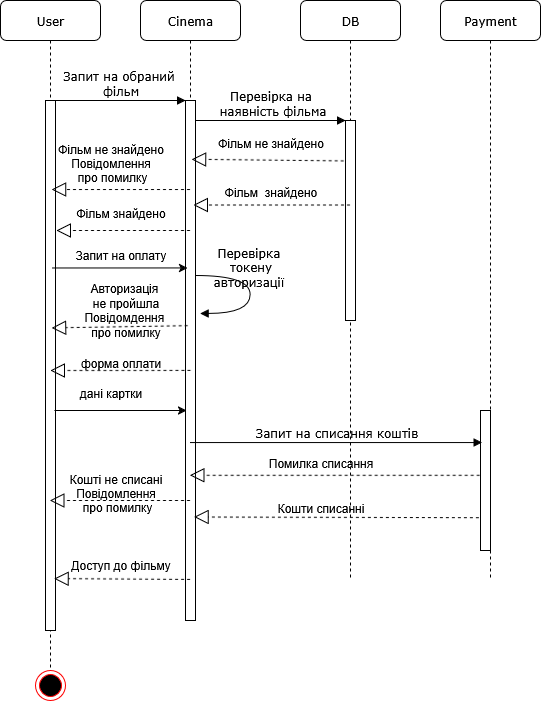

The diagram above was exported from draw.io. Its source (the exported page's mxGraphModel, read from the mxfile embedded in the PNG):
<mxGraphModel dx="1071" dy="496" grid="1" gridSize="10" guides="1" tooltips="1" connect="1" arrows="1" fold="1" page="1" pageScale="1" pageWidth="1100" pageHeight="850" background="none" math="0" shadow="0">
  <root>
    <mxCell id="0" />
    <mxCell id="1" parent="0" />
    <mxCell id="7baba1c4bc27f4b0-2" value="Cinema" style="shape=umlLifeline;perimeter=lifelinePerimeter;whiteSpace=wrap;html=1;container=1;collapsible=0;recursiveResize=0;outlineConnect=0;rounded=1;shadow=0;comic=0;labelBackgroundColor=none;strokeWidth=1;fontFamily=Verdana;fontSize=12;align=center;" parent="1" vertex="1">
      <mxGeometry x="240" y="80" width="100" height="620" as="geometry" />
    </mxCell>
    <mxCell id="7baba1c4bc27f4b0-10" value="" style="html=1;points=[];perimeter=orthogonalPerimeter;rounded=0;shadow=0;comic=0;labelBackgroundColor=none;strokeWidth=1;fontFamily=Verdana;fontSize=12;align=center;" parent="7baba1c4bc27f4b0-2" vertex="1">
      <mxGeometry x="45" y="100" width="10" height="520" as="geometry" />
    </mxCell>
    <mxCell id="7baba1c4bc27f4b0-35" value="&lt;div&gt;Перевірка&amp;nbsp;&lt;/div&gt;&lt;div&gt;токену&lt;/div&gt;&lt;div&gt;авторизації&amp;nbsp;&lt;/div&gt;" style="html=1;verticalAlign=bottom;endArrow=block;labelBackgroundColor=none;fontFamily=Verdana;fontSize=12;elbow=vertical;edgeStyle=orthogonalEdgeStyle;curved=1;entryX=1;entryY=0.286;entryPerimeter=0;exitX=1.038;exitY=0.345;exitPerimeter=0;" parent="7baba1c4bc27f4b0-2" edge="1">
      <mxGeometry relative="1" as="geometry">
        <mxPoint x="55.000000000000114" y="275" as="sourcePoint" />
        <mxPoint x="59.620000000000005" y="312.91999999999996" as="targetPoint" />
        <Array as="points">
          <mxPoint x="109.62" y="274.9" />
          <mxPoint x="109.62" y="312.9" />
        </Array>
      </mxGeometry>
    </mxCell>
    <mxCell id="oT4JcWXS5MAtGmNAxWjO-25" value="&lt;div&gt;Авторизація&amp;nbsp;&lt;/div&gt;&lt;div&gt;не пройшла&lt;/div&gt;&lt;div&gt;Повідомдення&amp;nbsp;&lt;/div&gt;&lt;div&gt;про помилку&lt;/div&gt;" style="text;html=1;align=center;verticalAlign=middle;resizable=0;points=[];autosize=1;strokeColor=none;fillColor=none;" parent="7baba1c4bc27f4b0-2" vertex="1">
      <mxGeometry x="-70" y="275" width="110" height="70" as="geometry" />
    </mxCell>
    <mxCell id="oT4JcWXS5MAtGmNAxWjO-42" value="&lt;div&gt;Кошті не списані&lt;/div&gt;&lt;div&gt;Повідомлення&lt;/div&gt;&lt;div&gt;&amp;nbsp;про помилку&lt;/div&gt;" style="text;html=1;align=center;verticalAlign=middle;resizable=0;points=[];autosize=1;strokeColor=none;fillColor=none;" parent="7baba1c4bc27f4b0-2" vertex="1">
      <mxGeometry x="-85" y="463" width="120" height="60" as="geometry" />
    </mxCell>
    <mxCell id="7baba1c4bc27f4b0-3" value="DB" style="shape=umlLifeline;perimeter=lifelinePerimeter;whiteSpace=wrap;html=1;container=1;collapsible=0;recursiveResize=0;outlineConnect=0;rounded=1;shadow=0;comic=0;labelBackgroundColor=none;strokeWidth=1;fontFamily=Verdana;fontSize=12;align=center;" parent="1" vertex="1">
      <mxGeometry x="400" y="80" width="100" height="580" as="geometry" />
    </mxCell>
    <mxCell id="7baba1c4bc27f4b0-13" value="" style="html=1;points=[];perimeter=orthogonalPerimeter;rounded=0;shadow=0;comic=0;labelBackgroundColor=none;strokeWidth=1;fontFamily=Verdana;fontSize=12;align=center;" parent="7baba1c4bc27f4b0-3" vertex="1">
      <mxGeometry x="45" y="120" width="10" height="200" as="geometry" />
    </mxCell>
    <mxCell id="oT4JcWXS5MAtGmNAxWjO-45" value="Кошти списанні" style="text;html=1;align=center;verticalAlign=middle;resizable=0;points=[];autosize=1;strokeColor=none;fillColor=none;" parent="7baba1c4bc27f4b0-3" vertex="1">
      <mxGeometry x="-35" y="493" width="110" height="30" as="geometry" />
    </mxCell>
    <mxCell id="7baba1c4bc27f4b0-4" value="Payment" style="shape=umlLifeline;perimeter=lifelinePerimeter;whiteSpace=wrap;html=1;container=1;collapsible=0;recursiveResize=0;outlineConnect=0;rounded=1;shadow=0;comic=0;labelBackgroundColor=none;strokeWidth=1;fontFamily=Verdana;fontSize=12;align=center;" parent="1" vertex="1">
      <mxGeometry x="540" y="80" width="100" height="580" as="geometry" />
    </mxCell>
    <mxCell id="7baba1c4bc27f4b0-22" value="" style="html=1;points=[];perimeter=orthogonalPerimeter;rounded=0;shadow=0;comic=0;labelBackgroundColor=none;strokeWidth=1;fontFamily=Verdana;fontSize=12;align=center;" parent="7baba1c4bc27f4b0-4" vertex="1">
      <mxGeometry x="40" y="410" width="10" height="140" as="geometry" />
    </mxCell>
    <mxCell id="7baba1c4bc27f4b0-8" value="User" style="shape=umlLifeline;perimeter=lifelinePerimeter;whiteSpace=wrap;html=1;container=1;collapsible=0;recursiveResize=0;outlineConnect=0;rounded=1;shadow=0;comic=0;labelBackgroundColor=none;strokeWidth=1;fontFamily=Verdana;fontSize=12;align=center;" parent="1" vertex="1">
      <mxGeometry x="100" y="80" width="100" height="670" as="geometry" />
    </mxCell>
    <mxCell id="7baba1c4bc27f4b0-9" value="" style="html=1;points=[];perimeter=orthogonalPerimeter;rounded=0;shadow=0;comic=0;labelBackgroundColor=none;strokeWidth=1;fontFamily=Verdana;fontSize=12;align=center;" parent="7baba1c4bc27f4b0-8" vertex="1">
      <mxGeometry x="45" y="100" width="10" height="530" as="geometry" />
    </mxCell>
    <mxCell id="7baba1c4bc27f4b0-23" value="Запит на списання коштів" style="html=1;verticalAlign=bottom;endArrow=block;entryX=0.16;entryY=0.229;labelBackgroundColor=none;fontFamily=Verdana;fontSize=12;entryDx=0;entryDy=0;entryPerimeter=0;" parent="1" source="7baba1c4bc27f4b0-2" target="7baba1c4bc27f4b0-22" edge="1">
      <mxGeometry relative="1" as="geometry">
        <mxPoint x="291" y="517" as="sourcePoint" />
        <mxPoint x="580" y="570.0000000000001" as="targetPoint" />
        <Array as="points" />
      </mxGeometry>
    </mxCell>
    <mxCell id="7baba1c4bc27f4b0-11" value="&lt;div&gt;Запит на обраний&amp;nbsp;&lt;/div&gt;&lt;div&gt;фільм&lt;/div&gt;" style="html=1;verticalAlign=bottom;endArrow=block;entryX=0;entryY=0;labelBackgroundColor=none;fontFamily=Verdana;fontSize=12;edgeStyle=elbowEdgeStyle;elbow=vertical;" parent="1" source="7baba1c4bc27f4b0-9" target="7baba1c4bc27f4b0-10" edge="1">
      <mxGeometry relative="1" as="geometry">
        <mxPoint x="220" y="190" as="sourcePoint" />
      </mxGeometry>
    </mxCell>
    <mxCell id="7baba1c4bc27f4b0-14" value="&lt;div&gt;Перевірка на&lt;/div&gt;&lt;div&gt;&amp;nbsp;наявність фільма&lt;/div&gt;" style="html=1;verticalAlign=bottom;endArrow=block;entryX=0;entryY=0;labelBackgroundColor=none;fontFamily=Verdana;fontSize=12;edgeStyle=elbowEdgeStyle;elbow=vertical;" parent="1" source="7baba1c4bc27f4b0-10" target="7baba1c4bc27f4b0-13" edge="1">
      <mxGeometry relative="1" as="geometry">
        <mxPoint x="370" y="200" as="sourcePoint" />
      </mxGeometry>
    </mxCell>
    <mxCell id="oT4JcWXS5MAtGmNAxWjO-2" value="Фільм не знайдено" style="text;html=1;align=center;verticalAlign=middle;resizable=0;points=[];autosize=1;strokeColor=none;fillColor=none;" parent="1" vertex="1">
      <mxGeometry x="305" y="208" width="130" height="30" as="geometry" />
    </mxCell>
    <mxCell id="oT4JcWXS5MAtGmNAxWjO-4" value="&lt;div&gt;Фільм не знайдено&lt;/div&gt;&lt;div&gt;Повідомлення&lt;/div&gt;&lt;div&gt;&amp;nbsp;про помилку&lt;/div&gt;" style="text;html=1;align=center;verticalAlign=middle;resizable=0;points=[];autosize=1;strokeColor=none;fillColor=none;" parent="1" vertex="1">
      <mxGeometry x="145" y="213" width="130" height="60" as="geometry" />
    </mxCell>
    <mxCell id="oT4JcWXS5MAtGmNAxWjO-14" value="Фільм&amp;nbsp; знайдено" style="text;html=1;align=center;verticalAlign=middle;resizable=0;points=[];autosize=1;strokeColor=none;fillColor=none;" parent="1" vertex="1">
      <mxGeometry x="310" y="257" width="120" height="30" as="geometry" />
    </mxCell>
    <mxCell id="oT4JcWXS5MAtGmNAxWjO-17" value="Фільм знайдено" style="text;html=1;align=center;verticalAlign=middle;resizable=0;points=[];autosize=1;strokeColor=none;fillColor=none;" parent="1" vertex="1">
      <mxGeometry x="165" y="278" width="110" height="30" as="geometry" />
    </mxCell>
    <mxCell id="oT4JcWXS5MAtGmNAxWjO-18" value="" style="endArrow=classic;html=1;rounded=0;exitX=0.7;exitY=0.316;exitDx=0;exitDy=0;exitPerimeter=0;entryX=0.22;entryY=0.322;entryDx=0;entryDy=0;entryPerimeter=0;" parent="1" source="7baba1c4bc27f4b0-9" target="7baba1c4bc27f4b0-10" edge="1">
      <mxGeometry width="50" height="50" relative="1" as="geometry">
        <mxPoint x="160" y="350" as="sourcePoint" />
        <mxPoint x="280" y="350" as="targetPoint" />
      </mxGeometry>
    </mxCell>
    <mxCell id="oT4JcWXS5MAtGmNAxWjO-19" value="Запит на оплату" style="text;html=1;align=center;verticalAlign=middle;resizable=0;points=[];autosize=1;strokeColor=none;fillColor=none;" parent="1" vertex="1">
      <mxGeometry x="165" y="320" width="110" height="30" as="geometry" />
    </mxCell>
    <mxCell id="oT4JcWXS5MAtGmNAxWjO-23" value="" style="endArrow=classic;html=1;rounded=0;entryX=-0.34;entryY=0.705;entryDx=0;entryDy=0;entryPerimeter=0;" parent="1" edge="1">
      <mxGeometry width="50" height="50" relative="1" as="geometry">
        <mxPoint x="153.95" y="490" as="sourcePoint" />
        <mxPoint x="286.0499999999999" y="490" as="targetPoint" />
      </mxGeometry>
    </mxCell>
    <mxCell id="oT4JcWXS5MAtGmNAxWjO-30" value="форма оплати" style="text;html=1;align=center;verticalAlign=middle;resizable=0;points=[];autosize=1;strokeColor=none;fillColor=none;" parent="1" vertex="1">
      <mxGeometry x="170" y="428" width="100" height="30" as="geometry" />
    </mxCell>
    <mxCell id="oT4JcWXS5MAtGmNAxWjO-31" value="дані картки" style="text;html=1;align=center;verticalAlign=middle;resizable=0;points=[];autosize=1;strokeColor=none;fillColor=none;" parent="1" vertex="1">
      <mxGeometry x="165" y="458" width="90" height="30" as="geometry" />
    </mxCell>
    <mxCell id="oT4JcWXS5MAtGmNAxWjO-32" value="" style="endArrow=block;dashed=1;endFill=0;endSize=12;html=1;rounded=0;entryX=0.62;entryY=0.113;entryDx=0;entryDy=0;entryPerimeter=0;exitX=-0.18;exitY=0.202;exitDx=0;exitDy=0;exitPerimeter=0;" parent="1" source="7baba1c4bc27f4b0-13" target="7baba1c4bc27f4b0-10" edge="1">
      <mxGeometry width="160" relative="1" as="geometry">
        <mxPoint x="460" y="430" as="sourcePoint" />
        <mxPoint x="620" y="430" as="targetPoint" />
      </mxGeometry>
    </mxCell>
    <mxCell id="oT4JcWXS5MAtGmNAxWjO-33" value="" style="endArrow=block;dashed=1;endFill=0;endSize=12;html=1;rounded=0;entryX=0.78;entryY=0.251;entryDx=0;entryDy=0;entryPerimeter=0;" parent="1" edge="1">
      <mxGeometry width="160" relative="1" as="geometry">
        <mxPoint x="449.5" y="284.52" as="sourcePoint" />
        <mxPoint x="292.79999999999995" y="284.52" as="targetPoint" />
      </mxGeometry>
    </mxCell>
    <mxCell id="oT4JcWXS5MAtGmNAxWjO-34" value="" style="endArrow=block;dashed=1;endFill=0;endSize=12;html=1;rounded=0;entryX=0.62;entryY=0.168;entryDx=0;entryDy=0;entryPerimeter=0;" parent="1" source="7baba1c4bc27f4b0-2" target="7baba1c4bc27f4b0-9" edge="1">
      <mxGeometry width="160" relative="1" as="geometry">
        <mxPoint x="280" y="254" as="sourcePoint" />
        <mxPoint x="620" y="430" as="targetPoint" />
      </mxGeometry>
    </mxCell>
    <mxCell id="oT4JcWXS5MAtGmNAxWjO-35" value="" style="endArrow=block;dashed=1;endFill=0;endSize=12;html=1;rounded=0;" parent="1" source="7baba1c4bc27f4b0-2" edge="1">
      <mxGeometry width="160" relative="1" as="geometry">
        <mxPoint x="460" y="430" as="sourcePoint" />
        <mxPoint x="156" y="310" as="targetPoint" />
        <Array as="points">
          <mxPoint x="230" y="310" />
        </Array>
      </mxGeometry>
    </mxCell>
    <mxCell id="oT4JcWXS5MAtGmNAxWjO-36" value="" style="endArrow=block;dashed=1;endFill=0;endSize=12;html=1;rounded=0;exitX=0.5;exitY=0.519;exitDx=0;exitDy=0;exitPerimeter=0;" parent="1" source="7baba1c4bc27f4b0-10" edge="1">
      <mxGeometry width="160" relative="1" as="geometry">
        <mxPoint x="280" y="450" as="sourcePoint" />
        <mxPoint x="150" y="450" as="targetPoint" />
        <Array as="points">
          <mxPoint x="250" y="450" />
        </Array>
      </mxGeometry>
    </mxCell>
    <mxCell id="oT4JcWXS5MAtGmNAxWjO-38" value="" style="ellipse;html=1;shape=endState;fillColor=#000000;strokeColor=#ff0000;" parent="1" vertex="1">
      <mxGeometry x="135" y="750" width="30" height="30" as="geometry" />
    </mxCell>
    <mxCell id="oT4JcWXS5MAtGmNAxWjO-39" value="" style="endArrow=block;dashed=1;endFill=0;endSize=12;html=1;rounded=0;exitX=-0.08;exitY=0.463;exitDx=0;exitDy=0;exitPerimeter=0;" parent="1" source="7baba1c4bc27f4b0-22" target="7baba1c4bc27f4b0-2" edge="1">
      <mxGeometry width="160" relative="1" as="geometry">
        <mxPoint x="460" y="470" as="sourcePoint" />
        <mxPoint x="610" y="470" as="targetPoint" />
      </mxGeometry>
    </mxCell>
    <mxCell id="oT4JcWXS5MAtGmNAxWjO-40" value="Помилка списання" style="text;html=1;align=center;verticalAlign=middle;resizable=0;points=[];autosize=1;strokeColor=none;fillColor=none;" parent="1" vertex="1">
      <mxGeometry x="355" y="528" width="130" height="30" as="geometry" />
    </mxCell>
    <mxCell id="oT4JcWXS5MAtGmNAxWjO-41" value="" style="endArrow=block;dashed=1;endFill=0;endSize=12;html=1;rounded=0;" parent="1" source="7baba1c4bc27f4b0-2" target="7baba1c4bc27f4b0-8" edge="1">
      <mxGeometry width="160" relative="1" as="geometry">
        <mxPoint x="460" y="470" as="sourcePoint" />
        <mxPoint x="620" y="470" as="targetPoint" />
        <Array as="points">
          <mxPoint x="230" y="580" />
        </Array>
      </mxGeometry>
    </mxCell>
    <mxCell id="oT4JcWXS5MAtGmNAxWjO-37" value="" style="endArrow=block;dashed=1;endFill=0;endSize=12;html=1;rounded=0;exitX=0.22;exitY=0.433;exitDx=0;exitDy=0;exitPerimeter=0;entryX=0.62;entryY=0.429;entryDx=0;entryDy=0;entryPerimeter=0;" parent="1" source="7baba1c4bc27f4b0-10" target="7baba1c4bc27f4b0-9" edge="1">
      <mxGeometry width="160" relative="1" as="geometry">
        <mxPoint x="284" y="410" as="sourcePoint" />
        <mxPoint x="155" y="425.06999999999994" as="targetPoint" />
      </mxGeometry>
    </mxCell>
    <mxCell id="oT4JcWXS5MAtGmNAxWjO-44" value="" style="endArrow=block;dashed=1;endFill=0;endSize=12;html=1;rounded=0;exitX=-0.16;exitY=0.766;exitDx=0;exitDy=0;exitPerimeter=0;entryX=0.86;entryY=0.801;entryDx=0;entryDy=0;entryPerimeter=0;" parent="1" source="7baba1c4bc27f4b0-22" target="7baba1c4bc27f4b0-10" edge="1">
      <mxGeometry width="160" relative="1" as="geometry">
        <mxPoint x="569.5" y="600.18" as="sourcePoint" />
        <mxPoint x="290" y="600" as="targetPoint" />
      </mxGeometry>
    </mxCell>
    <mxCell id="oT4JcWXS5MAtGmNAxWjO-46" value="" style="endArrow=block;dashed=1;endFill=0;endSize=12;html=1;rounded=0;entryX=0.86;entryY=0.902;entryDx=0;entryDy=0;entryPerimeter=0;exitX=0.46;exitY=0.921;exitDx=0;exitDy=0;exitPerimeter=0;" parent="1" source="7baba1c4bc27f4b0-10" target="7baba1c4bc27f4b0-9" edge="1">
      <mxGeometry width="160" relative="1" as="geometry">
        <mxPoint x="270" y="660" as="sourcePoint" />
        <mxPoint x="620" y="520" as="targetPoint" />
      </mxGeometry>
    </mxCell>
    <mxCell id="oT4JcWXS5MAtGmNAxWjO-47" value="Доступ до фільму" style="text;html=1;align=center;verticalAlign=middle;resizable=0;points=[];autosize=1;strokeColor=none;fillColor=none;" parent="1" vertex="1">
      <mxGeometry x="160" y="630" width="120" height="30" as="geometry" />
    </mxCell>
  </root>
</mxGraphModel>